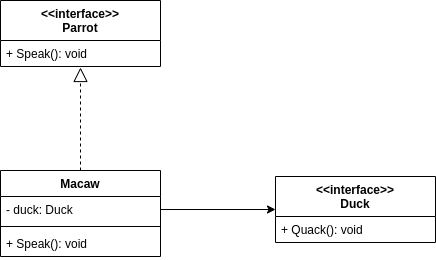

The diagram above was exported from draw.io. Its source (the exported page's mxGraphModel, read from the mxfile embedded in the PNG):
<mxGraphModel dx="1422" dy="816" grid="1" gridSize="10" guides="1" tooltips="1" connect="1" arrows="1" fold="1" page="1" pageScale="1" pageWidth="850" pageHeight="1100" math="0" shadow="0">
  <root>
    <mxCell id="0" />
    <mxCell id="1" parent="0" />
    <mxCell id="tGM1C0JyoY6JkhadT5Wn-11" value="" style="endArrow=block;dashed=1;endFill=0;endSize=12;html=1;exitX=0.5;exitY=0;exitDx=0;exitDy=0;entryX=0.5;entryY=1.038;entryDx=0;entryDy=0;entryPerimeter=0;" edge="1" parent="1" source="tGM1C0JyoY6JkhadT5Wn-7" target="tGM1C0JyoY6JkhadT5Wn-6">
      <mxGeometry width="160" relative="1" as="geometry">
        <mxPoint x="300" y="220" as="sourcePoint" />
        <mxPoint x="460" y="220" as="targetPoint" />
      </mxGeometry>
    </mxCell>
    <mxCell id="tGM1C0JyoY6JkhadT5Wn-7" value="Macaw" style="swimlane;fontStyle=1;align=center;verticalAlign=top;childLayout=stackLayout;horizontal=1;startSize=26;horizontalStack=0;resizeParent=1;resizeParentMax=0;resizeLast=0;collapsible=1;marginBottom=0;" vertex="1" parent="1">
      <mxGeometry x="150" y="280" width="160" height="86" as="geometry" />
    </mxCell>
    <mxCell id="tGM1C0JyoY6JkhadT5Wn-8" value="- duck: Duck" style="text;strokeColor=none;fillColor=none;align=left;verticalAlign=top;spacingLeft=4;spacingRight=4;overflow=hidden;rotatable=0;points=[[0,0.5],[1,0.5]];portConstraint=eastwest;" vertex="1" parent="tGM1C0JyoY6JkhadT5Wn-7">
      <mxGeometry y="26" width="160" height="26" as="geometry" />
    </mxCell>
    <mxCell id="tGM1C0JyoY6JkhadT5Wn-9" value="" style="line;strokeWidth=1;fillColor=none;align=left;verticalAlign=middle;spacingTop=-1;spacingLeft=3;spacingRight=3;rotatable=0;labelPosition=right;points=[];portConstraint=eastwest;" vertex="1" parent="tGM1C0JyoY6JkhadT5Wn-7">
      <mxGeometry y="52" width="160" height="8" as="geometry" />
    </mxCell>
    <mxCell id="tGM1C0JyoY6JkhadT5Wn-10" value="+ Speak(): void" style="text;strokeColor=none;fillColor=none;align=left;verticalAlign=top;spacingLeft=4;spacingRight=4;overflow=hidden;rotatable=0;points=[[0,0.5],[1,0.5]];portConstraint=eastwest;" vertex="1" parent="tGM1C0JyoY6JkhadT5Wn-7">
      <mxGeometry y="60" width="160" height="26" as="geometry" />
    </mxCell>
    <mxCell id="tGM1C0JyoY6JkhadT5Wn-5" value="&lt;&lt;interface&gt;&gt;&#10;Parrot" style="swimlane;fontStyle=1;align=center;verticalAlign=top;childLayout=stackLayout;horizontal=1;startSize=40;horizontalStack=0;resizeParent=1;resizeParentMax=0;resizeLast=0;collapsible=1;marginBottom=0;" vertex="1" parent="1">
      <mxGeometry x="150" y="110" width="160" height="66" as="geometry" />
    </mxCell>
    <mxCell id="tGM1C0JyoY6JkhadT5Wn-6" value="+ Speak(): void" style="text;strokeColor=none;fillColor=none;align=left;verticalAlign=top;spacingLeft=4;spacingRight=4;overflow=hidden;rotatable=0;points=[[0,0.5],[1,0.5]];portConstraint=eastwest;" vertex="1" parent="tGM1C0JyoY6JkhadT5Wn-5">
      <mxGeometry y="40" width="160" height="26" as="geometry" />
    </mxCell>
    <mxCell id="tGM1C0JyoY6JkhadT5Wn-12" style="edgeStyle=orthogonalEdgeStyle;rounded=0;orthogonalLoop=1;jettySize=auto;html=1;exitX=1;exitY=0.5;exitDx=0;exitDy=0;entryX=0;entryY=0.5;entryDx=0;entryDy=0;" edge="1" parent="1" source="tGM1C0JyoY6JkhadT5Wn-8" target="tGM1C0JyoY6JkhadT5Wn-1">
      <mxGeometry relative="1" as="geometry" />
    </mxCell>
    <mxCell id="tGM1C0JyoY6JkhadT5Wn-1" value="&lt;&lt;interface&gt;&gt;&#10;Duck" style="swimlane;fontStyle=1;align=center;verticalAlign=top;childLayout=stackLayout;horizontal=1;startSize=40;horizontalStack=0;resizeParent=1;resizeParentMax=0;resizeLast=0;collapsible=1;marginBottom=0;" vertex="1" parent="1">
      <mxGeometry x="425" y="286" width="160" height="66" as="geometry" />
    </mxCell>
    <mxCell id="tGM1C0JyoY6JkhadT5Wn-4" value="+ Quack(): void" style="text;strokeColor=none;fillColor=none;align=left;verticalAlign=top;spacingLeft=4;spacingRight=4;overflow=hidden;rotatable=0;points=[[0,0.5],[1,0.5]];portConstraint=eastwest;" vertex="1" parent="tGM1C0JyoY6JkhadT5Wn-1">
      <mxGeometry y="40" width="160" height="26" as="geometry" />
    </mxCell>
  </root>
</mxGraphModel>